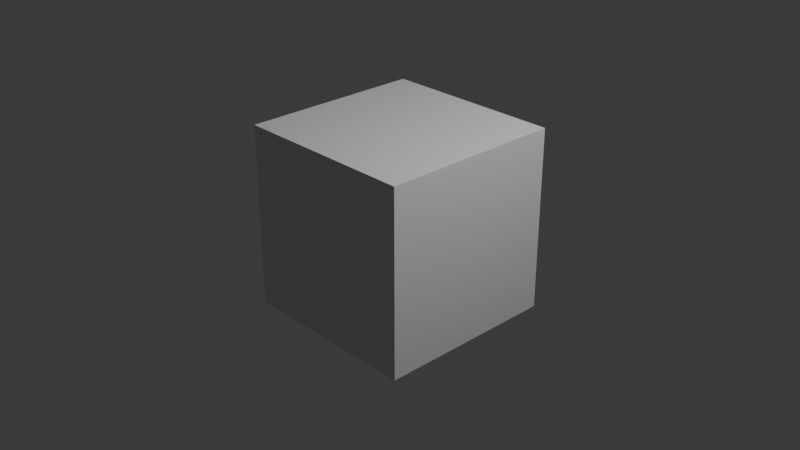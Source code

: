 # Source: subdivision_demo.blend  (saved by Blender 4.2.66; exported with 4.5.12 LTS)
import bpy
from mathutils import Matrix  # noqa: F401  (used for matrix-valued properties, if any)

bpy.ops.wm.read_factory_settings(use_empty=True)
scene = bpy.context.scene
scene.name = 'Scene'

# ---- collections
col_collection = bpy.data.collections.new('Collection'); scene.collection.children.link(col_collection)

# ---- materials (node trees are filled in below, after node groups)
mat_material = bpy.data.materials.new('Material')
mat_material.alpha_threshold = 0.0
mat_material.use_transparent_shadow = False
mat_material.roughness = 0.5
mat_material.line_color = (0.0, 0.0, 0.0, 1.0)

# ---- material node trees
mat_material.use_nodes = True; mat_material.node_tree.nodes.clear()
_N = mat_material.node_tree.nodes; _L = mat_material.node_tree.links
n0 = _N.new('ShaderNodeOutputMaterial'); n0.name = 'Material Output'; n0.location = (300, 300)
n1 = _N.new('ShaderNodeBsdfPrincipled'); n1.name = 'Principled BSDF'; n1.location = (10, 300)
n1.inputs[3].default_value = 1.45
_L.new(n1.outputs[0], n0.inputs[0])
n0.is_active_output = True

# ---- world
world_world = bpy.data.worlds.new('World'); scene.world = world_world
world_world.use_nodes = True; world_world.node_tree.nodes.clear()
_N = world_world.node_tree.nodes; _L = world_world.node_tree.links
n0 = _N.new('ShaderNodeOutputWorld'); n0.name = 'World Output'; n0.location = (300, 300)
n1 = _N.new('ShaderNodeBackground'); n1.name = 'Background'; n1.location = (10, 300)
n1.inputs[0].default_value = (0.05088, 0.05088, 0.05088, 1.0)
_L.new(n1.outputs[0], n0.inputs[0])
n0.is_active_output = True
world_world.color = (0.05088, 0.05088, 0.05088)
world_world.sun_shadow_jitter_overblur = 0.0

# ---- cameras
cam_camera = bpy.data.cameras.new('Camera')
cam_camera.clip_end = 100.0
cam_camera.ortho_scale = 7.314

# ---- lights
light_light = bpy.data.lights.new('Light', 'POINT')
light_light.energy = 1000.0
light_light.shadow_soft_size = 0.1

# ---- meshes
me_cube = bpy.data.meshes.new('Cube')
me_cube.from_pydata([(1.0, 1.0, 1.0), (1.0, 1.0, -1.0), (1.0, -1.0, 1.0), (1.0, -1.0, -1.0), (-1.0, 1.0, 1.0), (-1.0, 1.0, -1.0), (-1.0, -1.0, 1.0), (-1.0, -1.0, -1.0)], [], [(0, 4, 6, 2), (3, 2, 6, 7), (7, 6, 4, 5), (5, 1, 3, 7), (1, 0, 2, 3), (5, 4, 0, 1)])
_uv = me_cube.uv_layers.new(name='UVMap')
_uv.uv.foreach_set('vector', [0.625, 0.5, 0.875, 0.5, 0.875, 0.75, 0.625, 0.75, 0.375, 0.75, 0.625, 0.75, 0.625, 1.0, 0.375, 1.0, 0.375, 0.0, 0.625, 0.0, 0.625, 0.25, 0.375, 0.25, 0.125, 0.5, 0.375, 0.5, 0.375, 0.75, 0.125, 0.75, 0.375, 0.5, 0.625, 0.5, 0.625, 0.75, 0.375, 0.75, 0.375, 0.25, 0.625, 0.25, 0.625, 0.5, 0.375, 0.5])
_ca = me_cube.color_attributes.new('Attribute', 'BYTE_COLOR', 'CORNER')
_ca.data.foreach_set('color', [0.005182, 0.01298, 1.0, 1.0, 0.01764, 0.02416, 1.0, 1.0, 1.0, 0.005182, 0.006049, 1.0, 1.0, 0.0382, 0.03955, 1.0, 1.0, 0.0319, 0.0331, 1.0, 1.0, 0.0382, 0.03955, 1.0, 1.0, 0.005182, 0.006049, 1.0, 1.0, 0.01161, 0.01229, 1.0, 1.0, 0.01161, 0.01229, 1.0, 1.0, 0.005182, 0.006049, 1.0, 0.01764, 0.02416, 1.0, 1.0, 0.08866, 0.09759, 1.0, 1.0, 0.08866, 0.09759, 1.0, 1.0, 0.005182, 0.01298, 1.0, 1.0, 1.0, 0.0319, 0.0331, 1.0, 1.0, 0.01161, 0.01229, 1.0, 0.005182, 0.01298, 1.0, 1.0, 0.005182, 0.01298, 1.0, 1.0, 1.0, 0.0382, 0.03955, 1.0, 1.0, 0.0319, 0.0331, 1.0, 0.08866, 0.09759, 1.0, 1.0, 0.01764, 0.02416, 1.0, 1.0, 0.005182, 0.01298, 1.0, 1.0, 0.005182, 0.01298, 1.0, 1.0])
me_cube.materials.append(mat_material)
me_cube.use_mirror_vertex_groups = False
me_cube.update()

# ---- objects
ob_cube = bpy.data.objects.new('Cube', me_cube)
ob_light = bpy.data.objects.new('Light', light_light)
ob_camera = bpy.data.objects.new('Camera', cam_camera)

# ---- transforms, parenting, visibility, modifiers, constraints
ob_cube.location = (0.0, 0.0, 0.0)
ob_cube.lock_rotations_4d = False
ob_cube.empty_display_type = 'ARROWS'
ob_cube.lineart.crease_threshold = 0.0
ob_light.location = (4.076, 1.005, 5.904)
ob_light.rotation_euler = (0.6503, 0.05522, 1.866)
ob_light.lock_rotations_4d = False
ob_light.empty_display_type = 'ARROWS'
ob_light.color = (0.0, 0.0, 0.0, 0.0)
ob_light.lineart.crease_threshold = 0.0
ob_camera.location = (7.359, -6.926, 4.958)
ob_camera.rotation_euler = (1.109, 0.0, 0.8149)
ob_camera.lock_rotations_4d = False
ob_camera.empty_display_type = 'ARROWS'
ob_camera.color = (0.0, 0.0, 0.0, 0.0)
ob_camera.display_type = 'WIRE'
ob_camera.lineart.crease_threshold = 0.0

# ---- collection membership
col_collection.objects.link(ob_cube)
col_collection.objects.link(ob_light)
col_collection.objects.link(ob_camera)

# ---- scene / render settings (as saved in the file)
scene.camera = ob_camera
scene.frame_start = 1; scene.frame_end = 250; scene.frame_set(1)
scene.render.engine = 'BLENDER_EEVEE_NEXT'
bpy.context.view_layer.update()
